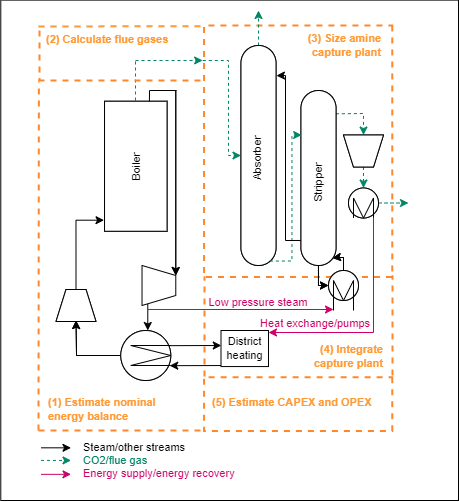

The diagram above was exported from draw.io. Its source (the exported page's mxGraphModel, read from the mxfile embedded in the PNG):
<mxGraphModel dx="989" dy="621" grid="1" gridSize="10" guides="1" tooltips="1" connect="1" arrows="1" fold="1" page="1" pageScale="1" pageWidth="850" pageHeight="1100" math="0" shadow="0">
  <root>
    <mxCell id="0" />
    <mxCell id="1" parent="0" />
    <mxCell id="hgupnRUyFGddEgKe54TW-1" value="" style="rounded=0;whiteSpace=wrap;html=1;" parent="1" vertex="1">
      <mxGeometry x="212.28" y="179.61" width="457.72" height="500.39" as="geometry" />
    </mxCell>
    <mxCell id="ap7z5eSk2w1_lbSA9kYM-105" value="" style="endArrow=none;dashed=1;html=1;strokeWidth=1;rounded=0;strokeColor=#008565;shadow=0;flowAnimation=0;" parent="1" edge="1">
      <mxGeometry width="50" height="50" relative="1" as="geometry">
        <mxPoint x="347" y="280" as="sourcePoint" />
        <mxPoint x="347" y="240" as="targetPoint" />
      </mxGeometry>
    </mxCell>
    <mxCell id="ap7z5eSk2w1_lbSA9kYM-104" value="" style="endArrow=classic;html=1;rounded=0;dashed=1;strokeColor=#008565;entryX=0.145;entryY=0.997;entryDx=0;entryDy=0;entryPerimeter=0;shadow=0;flowAnimation=0;" parent="1" target="ap7z5eSk2w1_lbSA9kYM-73" edge="1">
      <mxGeometry width="50" height="50" relative="1" as="geometry">
        <mxPoint x="347" y="240" as="sourcePoint" />
        <mxPoint x="377" y="240" as="targetPoint" />
      </mxGeometry>
    </mxCell>
    <mxCell id="ap7z5eSk2w1_lbSA9kYM-106" value="" style="endArrow=classic;html=1;rounded=0;dashed=1;strokeColor=#008565;entryX=0.5;entryY=1;entryDx=0;entryDy=0;shadow=0;flowAnimation=0;" parent="1" target="ap7z5eSk2w1_lbSA9kYM-74" edge="1">
      <mxGeometry width="50" height="50" relative="1" as="geometry">
        <mxPoint x="414.28" y="240" as="sourcePoint" />
        <mxPoint x="481.28" y="240" as="targetPoint" />
        <Array as="points">
          <mxPoint x="440" y="240" />
          <mxPoint x="440" y="335" />
        </Array>
      </mxGeometry>
    </mxCell>
    <mxCell id="ap7z5eSk2w1_lbSA9kYM-77" style="edgeStyle=orthogonalEdgeStyle;rounded=0;orthogonalLoop=1;jettySize=auto;html=1;exitX=0.5;exitY=0;exitDx=0;exitDy=0;strokeColor=#008565;dashed=1;shadow=0;flowAnimation=0;" parent="1" source="ap7z5eSk2w1_lbSA9kYM-78" edge="1">
      <mxGeometry relative="1" as="geometry">
        <mxPoint x="620" y="382.66666666666663" as="targetPoint" />
      </mxGeometry>
    </mxCell>
    <mxCell id="ap7z5eSk2w1_lbSA9kYM-81" style="edgeStyle=orthogonalEdgeStyle;rounded=0;orthogonalLoop=1;jettySize=auto;html=1;exitX=0.5;exitY=0;exitDx=0;exitDy=0;entryX=0;entryY=0.5;entryDx=0;entryDy=0;strokeColor=#008565;dashed=1;shadow=0;flowAnimation=0;" parent="1" source="ap7z5eSk2w1_lbSA9kYM-82" target="ap7z5eSk2w1_lbSA9kYM-78" edge="1">
      <mxGeometry relative="1" as="geometry" />
    </mxCell>
    <mxCell id="ap7z5eSk2w1_lbSA9kYM-73" value="" style="rounded=0;whiteSpace=wrap;html=1;fillColor=none;dashed=1;strokeWidth=2;rotation=90;perimeterSpacing=2;strokeColor=#FF872B;" parent="1" vertex="1">
      <mxGeometry x="383.81" y="236.61" width="251.69" height="188.23" as="geometry" />
    </mxCell>
    <mxCell id="ap7z5eSk2w1_lbSA9kYM-97" value="" style="endArrow=classic;html=1;rounded=0;exitX=0.133;exitY=0.004;exitDx=0;exitDy=0;exitPerimeter=0;entryX=0.5;entryY=1;entryDx=0;entryDy=0;strokeColor=#008565;dashed=1;shadow=0;flowAnimation=0;" parent="1" source="ap7z5eSk2w1_lbSA9kYM-75" target="ap7z5eSk2w1_lbSA9kYM-82" edge="1">
      <mxGeometry width="50" height="50" relative="1" as="geometry">
        <mxPoint x="480" y="380" as="sourcePoint" />
        <mxPoint x="530" y="330" as="targetPoint" />
        <Array as="points">
          <mxPoint x="575" y="293" />
        </Array>
      </mxGeometry>
    </mxCell>
    <mxCell id="ap7z5eSk2w1_lbSA9kYM-1" value="" style="rounded=1;whiteSpace=wrap;html=1;rotation=90;arcSize=50;" parent="1" vertex="1">
      <mxGeometry x="360" y="317.5" width="220" height="35" as="geometry" />
    </mxCell>
    <mxCell id="ap7z5eSk2w1_lbSA9kYM-2" value="" style="rounded=1;whiteSpace=wrap;html=1;rotation=90;arcSize=50;" parent="1" vertex="1">
      <mxGeometry x="442.5" y="340" width="175" height="35" as="geometry" />
    </mxCell>
    <mxCell id="ap7z5eSk2w1_lbSA9kYM-3" value="" style="ellipse;whiteSpace=wrap;html=1;aspect=fixed;direction=south;" parent="1" vertex="1">
      <mxGeometry x="540" y="450" width="30" height="30" as="geometry" />
    </mxCell>
    <mxCell id="ap7z5eSk2w1_lbSA9kYM-7" value="" style="ellipse;whiteSpace=wrap;html=1;aspect=fixed;direction=south;" parent="1" vertex="1">
      <mxGeometry x="560" y="367.5" width="30" height="30" as="geometry" />
    </mxCell>
    <mxCell id="ap7z5eSk2w1_lbSA9kYM-47" style="edgeStyle=orthogonalEdgeStyle;rounded=0;orthogonalLoop=1;jettySize=auto;html=1;exitX=0.5;exitY=1;exitDx=0;exitDy=0;entryX=1;entryY=0.5;entryDx=0;entryDy=0;" parent="1" source="ap7z5eSk2w1_lbSA9kYM-8" edge="1">
      <mxGeometry relative="1" as="geometry">
        <mxPoint x="287.5" y="500" as="targetPoint" />
      </mxGeometry>
    </mxCell>
    <mxCell id="ap7z5eSk2w1_lbSA9kYM-8" value="" style="ellipse;whiteSpace=wrap;html=1;aspect=fixed;direction=south;" parent="1" vertex="1">
      <mxGeometry x="332.28" y="510" width="50" height="50" as="geometry" />
    </mxCell>
    <mxCell id="ap7z5eSk2w1_lbSA9kYM-11" value="" style="shape=trapezoid;perimeter=trapezoidPerimeter;whiteSpace=wrap;html=1;fixedSize=1;size=10;rotation=-180;" parent="1" vertex="1">
      <mxGeometry x="555" y="314.5" width="40" height="32" as="geometry" />
    </mxCell>
    <mxCell id="ap7z5eSk2w1_lbSA9kYM-37" style="edgeStyle=orthogonalEdgeStyle;rounded=0;orthogonalLoop=1;jettySize=auto;html=1;exitX=1;exitY=0.5;exitDx=0;exitDy=0;entryX=0;entryY=0.5;entryDx=0;entryDy=0;" parent="1" edge="1">
      <mxGeometry relative="1" as="geometry">
        <mxPoint x="359.28" y="480" as="sourcePoint" />
        <mxPoint x="359.28" y="510" as="targetPoint" />
      </mxGeometry>
    </mxCell>
    <mxCell id="ap7z5eSk2w1_lbSA9kYM-14" value="" style="rounded=0;whiteSpace=wrap;html=1;rotation=90;" parent="1" vertex="1">
      <mxGeometry x="282.28" y="314.5" width="130" height="62.5" as="geometry" />
    </mxCell>
    <mxCell id="ap7z5eSk2w1_lbSA9kYM-19" value="" style="endArrow=classic;html=1;rounded=0;entryX=0.25;entryY=0;entryDx=0;entryDy=0;" parent="1" edge="1">
      <mxGeometry width="50" height="50" relative="1" as="geometry">
        <mxPoint x="387.28" y="270" as="sourcePoint" />
        <mxPoint x="387.28" y="455" as="targetPoint" />
      </mxGeometry>
    </mxCell>
    <mxCell id="ap7z5eSk2w1_lbSA9kYM-48" style="edgeStyle=orthogonalEdgeStyle;rounded=0;orthogonalLoop=1;jettySize=auto;html=1;entryX=0.5;entryY=1;entryDx=0;entryDy=0;" parent="1" source="ap7z5eSk2w1_lbSA9kYM-2" target="ap7z5eSk2w1_lbSA9kYM-3" edge="1">
      <mxGeometry relative="1" as="geometry" />
    </mxCell>
    <mxCell id="ap7z5eSk2w1_lbSA9kYM-49" style="edgeStyle=orthogonalEdgeStyle;rounded=0;orthogonalLoop=1;jettySize=auto;html=1;exitX=0;exitY=0.5;exitDx=0;exitDy=0;entryX=0.957;entryY=0.101;entryDx=0;entryDy=0;entryPerimeter=0;" parent="1" source="ap7z5eSk2w1_lbSA9kYM-3" target="ap7z5eSk2w1_lbSA9kYM-2" edge="1">
      <mxGeometry relative="1" as="geometry">
        <Array as="points">
          <mxPoint x="555" y="437" />
          <mxPoint x="548" y="437" />
        </Array>
      </mxGeometry>
    </mxCell>
    <mxCell id="ap7z5eSk2w1_lbSA9kYM-54" value="" style="endArrow=none;html=1;rounded=0;strokeWidth=2;dashed=1;strokeColor=#FF872B;" parent="1" edge="1">
      <mxGeometry width="50" height="50" relative="1" as="geometry">
        <mxPoint x="250" y="610" as="sourcePoint" />
        <mxPoint x="250.39" y="261" as="targetPoint" />
      </mxGeometry>
    </mxCell>
    <mxCell id="ap7z5eSk2w1_lbSA9kYM-56" value="" style="endArrow=none;html=1;rounded=0;strokeWidth=2;dashed=1;strokeColor=#FF872B;" parent="1" edge="1">
      <mxGeometry width="50" height="50" relative="1" as="geometry">
        <mxPoint x="250" y="260" as="sourcePoint" />
        <mxPoint x="412.28" y="260" as="targetPoint" />
      </mxGeometry>
    </mxCell>
    <mxCell id="ap7z5eSk2w1_lbSA9kYM-57" value="" style="endArrow=none;html=1;rounded=0;strokeWidth=2;dashed=1;strokeColor=#FF9933;entryX=0.011;entryY=1.001;entryDx=0;entryDy=0;entryPerimeter=0;" parent="1" edge="1">
      <mxGeometry width="50" height="50" relative="1" as="geometry">
        <mxPoint x="250" y="206" as="sourcePoint" />
        <mxPoint x="413.34776999999985" y="205.69259000000034" as="targetPoint" />
      </mxGeometry>
    </mxCell>
    <mxCell id="ap7z5eSk2w1_lbSA9kYM-58" value="" style="endArrow=none;html=1;rounded=0;strokeWidth=2;dashed=1;strokeColor=#FF872B;" parent="1" edge="1">
      <mxGeometry width="50" height="50" relative="1" as="geometry">
        <mxPoint x="251" y="210" as="sourcePoint" />
        <mxPoint x="251" y="260" as="targetPoint" />
      </mxGeometry>
    </mxCell>
    <mxCell id="ap7z5eSk2w1_lbSA9kYM-62" value="" style="rounded=0;whiteSpace=wrap;html=1;fillColor=none;dashed=1;strokeWidth=2;rotation=90;perimeterSpacing=2;strokeColor=#FF872B;" parent="1" vertex="1">
      <mxGeometry x="482.84" y="489.49" width="53.64" height="188.19" as="geometry" />
    </mxCell>
    <mxCell id="ap7z5eSk2w1_lbSA9kYM-63" value="" style="endArrow=none;html=1;rounded=0;strokeWidth=2;dashed=1;strokeColor=#FF872B;" parent="1" edge="1">
      <mxGeometry width="50" height="50" relative="1" as="geometry">
        <mxPoint x="416" y="556" as="sourcePoint" />
        <mxPoint x="415.9999999999999" y="456" as="targetPoint" />
      </mxGeometry>
    </mxCell>
    <mxCell id="ap7z5eSk2w1_lbSA9kYM-69" value="" style="endArrow=none;html=1;rounded=0;strokeWidth=2;dashed=1;strokeColor=#FF872B;" parent="1" edge="1">
      <mxGeometry width="50" height="50" relative="1" as="geometry">
        <mxPoint x="250" y="610" as="sourcePoint" />
        <mxPoint x="412.28" y="610" as="targetPoint" />
      </mxGeometry>
    </mxCell>
    <mxCell id="ap7z5eSk2w1_lbSA9kYM-71" value="" style="endArrow=none;html=1;rounded=0;strokeWidth=2;dashed=1;strokeColor=#FF872B;" parent="1" edge="1">
      <mxGeometry width="50" height="50" relative="1" as="geometry">
        <mxPoint x="604" y="555" as="sourcePoint" />
        <mxPoint x="603.9999999999999" y="455" as="targetPoint" />
      </mxGeometry>
    </mxCell>
    <mxCell id="ap7z5eSk2w1_lbSA9kYM-72" value="" style="shape=trapezoid;perimeter=trapezoidPerimeter;whiteSpace=wrap;html=1;fixedSize=1;size=10;rotation=0;" parent="1" vertex="1">
      <mxGeometry x="267.5" y="469" width="40" height="32" as="geometry" />
    </mxCell>
    <mxCell id="ap7z5eSk2w1_lbSA9kYM-114" style="edgeStyle=orthogonalEdgeStyle;rounded=0;orthogonalLoop=1;jettySize=auto;html=1;exitX=0;exitY=0.5;exitDx=0;exitDy=0;strokeColor=#008565;dashed=1;" parent="1" source="ap7z5eSk2w1_lbSA9kYM-74" edge="1">
      <mxGeometry relative="1" as="geometry">
        <mxPoint x="470" y="190" as="targetPoint" />
      </mxGeometry>
    </mxCell>
    <mxCell id="ap7z5eSk2w1_lbSA9kYM-74" value="" style="rounded=1;whiteSpace=wrap;html=1;rotation=90;arcSize=50;" parent="1" vertex="1">
      <mxGeometry x="360" y="317.5" width="220" height="35" as="geometry" />
    </mxCell>
    <mxCell id="ap7z5eSk2w1_lbSA9kYM-75" value="" style="rounded=1;whiteSpace=wrap;html=1;rotation=90;arcSize=50;" parent="1" vertex="1">
      <mxGeometry x="442.5" y="340" width="175" height="35" as="geometry" />
    </mxCell>
    <mxCell id="ap7z5eSk2w1_lbSA9kYM-76" value="" style="ellipse;whiteSpace=wrap;html=1;aspect=fixed;direction=south;" parent="1" vertex="1">
      <mxGeometry x="540" y="450" width="30" height="30" as="geometry" />
    </mxCell>
    <mxCell id="ap7z5eSk2w1_lbSA9kYM-78" value="" style="ellipse;whiteSpace=wrap;html=1;aspect=fixed;direction=south;" parent="1" vertex="1">
      <mxGeometry x="560" y="367.5" width="30" height="30" as="geometry" />
    </mxCell>
    <mxCell id="ap7z5eSk2w1_lbSA9kYM-79" style="edgeStyle=orthogonalEdgeStyle;rounded=0;orthogonalLoop=1;jettySize=auto;html=1;exitX=0.5;exitY=1;exitDx=0;exitDy=0;entryX=1;entryY=0.5;entryDx=0;entryDy=0;" parent="1" source="ap7z5eSk2w1_lbSA9kYM-80" edge="1">
      <mxGeometry relative="1" as="geometry">
        <mxPoint x="287.5" y="500" as="targetPoint" />
      </mxGeometry>
    </mxCell>
    <mxCell id="ap7z5eSk2w1_lbSA9kYM-80" value="" style="ellipse;whiteSpace=wrap;html=1;aspect=fixed;direction=south;" parent="1" vertex="1">
      <mxGeometry x="332.28" y="510" width="50" height="50" as="geometry" />
    </mxCell>
    <mxCell id="ap7z5eSk2w1_lbSA9kYM-82" value="" style="shape=trapezoid;perimeter=trapezoidPerimeter;whiteSpace=wrap;html=1;fixedSize=1;size=10;rotation=-180;" parent="1" vertex="1">
      <mxGeometry x="555" y="314.5" width="40" height="32" as="geometry" />
    </mxCell>
    <mxCell id="ap7z5eSk2w1_lbSA9kYM-85" value="" style="shape=trapezoid;perimeter=trapezoidPerimeter;whiteSpace=wrap;html=1;fixedSize=1;size=10;rotation=90;" parent="1" vertex="1">
      <mxGeometry x="350.41" y="448.12" width="40" height="33.75" as="geometry" />
    </mxCell>
    <mxCell id="ap7z5eSk2w1_lbSA9kYM-86" value="" style="rounded=0;whiteSpace=wrap;html=1;rotation=90;" parent="1" vertex="1">
      <mxGeometry x="282.28" y="314.5" width="130" height="62.5" as="geometry" />
    </mxCell>
    <mxCell id="ap7z5eSk2w1_lbSA9kYM-89" value="" style="endArrow=classic;html=1;rounded=0;entryX=0.25;entryY=0;entryDx=0;entryDy=0;" parent="1" edge="1">
      <mxGeometry width="50" height="50" relative="1" as="geometry">
        <mxPoint x="387.28" y="270" as="sourcePoint" />
        <mxPoint x="387.28" y="455" as="targetPoint" />
      </mxGeometry>
    </mxCell>
    <mxCell id="ap7z5eSk2w1_lbSA9kYM-95" style="edgeStyle=orthogonalEdgeStyle;rounded=0;orthogonalLoop=1;jettySize=auto;html=1;entryX=0.5;entryY=1;entryDx=0;entryDy=0;" parent="1" source="ap7z5eSk2w1_lbSA9kYM-75" target="ap7z5eSk2w1_lbSA9kYM-76" edge="1">
      <mxGeometry relative="1" as="geometry" />
    </mxCell>
    <mxCell id="ap7z5eSk2w1_lbSA9kYM-96" style="edgeStyle=orthogonalEdgeStyle;rounded=0;orthogonalLoop=1;jettySize=auto;html=1;exitX=0;exitY=0.5;exitDx=0;exitDy=0;entryX=0.957;entryY=0.101;entryDx=0;entryDy=0;entryPerimeter=0;" parent="1" source="ap7z5eSk2w1_lbSA9kYM-76" target="ap7z5eSk2w1_lbSA9kYM-75" edge="1">
      <mxGeometry relative="1" as="geometry">
        <Array as="points">
          <mxPoint x="555" y="437" />
          <mxPoint x="548" y="437" />
        </Array>
      </mxGeometry>
    </mxCell>
    <mxCell id="ap7z5eSk2w1_lbSA9kYM-109" value="" style="shape=trapezoid;perimeter=trapezoidPerimeter;whiteSpace=wrap;html=1;fixedSize=1;size=10;rotation=0;" parent="1" vertex="1">
      <mxGeometry x="267.5" y="469" width="40" height="32" as="geometry" />
    </mxCell>
    <mxCell id="ap7z5eSk2w1_lbSA9kYM-111" value="" style="endArrow=classic;html=1;rounded=0;exitX=0.98;exitY=0.174;exitDx=0;exitDy=0;exitPerimeter=0;entryX=0.256;entryY=1.01;entryDx=0;entryDy=0;entryPerimeter=0;strokeColor=#008565;dashed=1;shadow=0;flowAnimation=0;" parent="1" source="ap7z5eSk2w1_lbSA9kYM-74" edge="1">
      <mxGeometry width="50" height="50" relative="1" as="geometry">
        <mxPoint x="480.655" y="440.6" as="sourcePoint" />
        <mxPoint x="513.1500000000001" y="314.54999999999995" as="targetPoint" />
        <Array as="points">
          <mxPoint x="503.45" y="440.5" />
          <mxPoint x="503.45" y="314.5" />
        </Array>
      </mxGeometry>
    </mxCell>
    <mxCell id="ap7z5eSk2w1_lbSA9kYM-113" value="" style="endArrow=classic;html=1;rounded=0;exitX=0.857;exitY=1.003;exitDx=0;exitDy=0;exitPerimeter=0;entryX=0.137;entryY=-0.013;entryDx=0;entryDy=0;entryPerimeter=0;" parent="1" source="ap7z5eSk2w1_lbSA9kYM-75" target="ap7z5eSk2w1_lbSA9kYM-74" edge="1">
      <mxGeometry width="50" height="50" relative="1" as="geometry">
        <mxPoint x="509.46500000000003" y="419.45000000000005" as="sourcePoint" />
        <mxPoint x="490" y="255" as="targetPoint" />
        <Array as="points">
          <mxPoint x="497" y="420" />
          <mxPoint x="497" y="255" />
        </Array>
      </mxGeometry>
    </mxCell>
    <mxCell id="ap7z5eSk2w1_lbSA9kYM-116" value="" style="endArrow=none;html=1;rounded=0;" parent="1" edge="1">
      <mxGeometry width="50" height="50" relative="1" as="geometry">
        <mxPoint x="382.28" y="525" as="sourcePoint" />
        <mxPoint x="382.28" y="545" as="targetPoint" />
        <Array as="points">
          <mxPoint x="342.28" y="525" />
          <mxPoint x="382.28" y="535" />
          <mxPoint x="342.28" y="545" />
        </Array>
      </mxGeometry>
    </mxCell>
    <mxCell id="ap7z5eSk2w1_lbSA9kYM-118" value="" style="endArrow=none;html=1;rounded=0;" parent="1" edge="1">
      <mxGeometry width="50" height="50" relative="1" as="geometry">
        <mxPoint x="585" y="397.5" as="sourcePoint" />
        <mxPoint x="565" y="397.5" as="targetPoint" />
        <Array as="points">
          <mxPoint x="585" y="377.5" />
          <mxPoint x="575" y="397.5" />
          <mxPoint x="565" y="377.5" />
        </Array>
      </mxGeometry>
    </mxCell>
    <mxCell id="ap7z5eSk2w1_lbSA9kYM-119" value="" style="endArrow=none;html=1;rounded=0;" parent="1" edge="1">
      <mxGeometry width="50" height="50" relative="1" as="geometry">
        <mxPoint x="565" y="490" as="sourcePoint" />
        <mxPoint x="545" y="490" as="targetPoint" />
        <Array as="points">
          <mxPoint x="565" y="460" />
          <mxPoint x="555" y="480" />
          <mxPoint x="545" y="460" />
        </Array>
      </mxGeometry>
    </mxCell>
    <mxCell id="ap7z5eSk2w1_lbSA9kYM-120" value="(1) Estimate nominal energy balance" style="text;html=1;align=left;verticalAlign=middle;whiteSpace=wrap;rounded=0;fontStyle=1;fontColor=#FF9933;fontSize=11;strokeColor=none;" parent="1" vertex="1">
      <mxGeometry x="258.41999999999996" y="573.59" width="133.72" height="30" as="geometry" />
    </mxCell>
    <mxCell id="ap7z5eSk2w1_lbSA9kYM-121" value="(2) Calculate flue gases" style="text;html=1;align=left;verticalAlign=middle;whiteSpace=wrap;rounded=0;fontStyle=1;fontColor=#FF9933;fontSize=11;strokeColor=none;" parent="1" vertex="1">
      <mxGeometry x="256.28" y="203.61" width="133.72" height="30" as="geometry" />
    </mxCell>
    <mxCell id="ap7z5eSk2w1_lbSA9kYM-123" value="(3) Size amine capture plant" style="text;html=1;align=right;verticalAlign=middle;whiteSpace=wrap;rounded=0;fontStyle=1;fontColor=#FF9933;fontSize=11;strokeColor=none;" parent="1" vertex="1">
      <mxGeometry x="490" y="209.61" width="105" height="30" as="geometry" />
    </mxCell>
    <mxCell id="ap7z5eSk2w1_lbSA9kYM-124" value="(4) Integrate capture plant" style="text;html=1;align=right;verticalAlign=middle;whiteSpace=wrap;rounded=0;fontStyle=1;fontColor=#FF9933;fontSize=11;strokeColor=none;" parent="1" vertex="1">
      <mxGeometry x="499" y="521" width="97.84" height="30" as="geometry" />
    </mxCell>
    <mxCell id="ap7z5eSk2w1_lbSA9kYM-125" value="(5) Estimate CAPEX and OPEX" style="text;html=1;align=left;verticalAlign=middle;whiteSpace=wrap;rounded=0;fontStyle=1;fontColor=#FF9933;fontSize=11;strokeColor=none;" parent="1" vertex="1">
      <mxGeometry x="422.48" y="566.58" width="168.52" height="30" as="geometry" />
    </mxCell>
    <mxCell id="ap7z5eSk2w1_lbSA9kYM-127" value="Boiler" style="text;html=1;align=center;verticalAlign=middle;whiteSpace=wrap;rounded=0;rotation=-90;fontSize=11;" parent="1" vertex="1">
      <mxGeometry x="300.42" y="330.75" width="93.72" height="30" as="geometry" />
    </mxCell>
    <mxCell id="ap7z5eSk2w1_lbSA9kYM-129" value="Absorber" style="text;html=1;align=center;verticalAlign=middle;whiteSpace=wrap;rounded=0;rotation=-90;fontSize=11;" parent="1" vertex="1">
      <mxGeometry x="421.48" y="322.5" width="93.72" height="30" as="geometry" />
    </mxCell>
    <mxCell id="ap7z5eSk2w1_lbSA9kYM-130" value="Stripper" style="text;html=1;align=center;verticalAlign=middle;whiteSpace=wrap;rounded=0;rotation=-90;fontSize=11;" parent="1" vertex="1">
      <mxGeometry x="482.84000000000003" y="347" width="93.72" height="30" as="geometry" />
    </mxCell>
    <mxCell id="ap7z5eSk2w1_lbSA9kYM-134" value="" style="endArrow=classic;html=1;rounded=0;strokeColor=#CC0066;fontColor=#000000;" parent="1" edge="1">
      <mxGeometry width="50" height="50" relative="1" as="geometry">
        <mxPoint x="359" y="489" as="sourcePoint" />
        <mxPoint x="545" y="489" as="targetPoint" />
      </mxGeometry>
    </mxCell>
    <mxCell id="ap7z5eSk2w1_lbSA9kYM-138" value="" style="rounded=0;whiteSpace=wrap;html=1;rotation=0;" parent="1" vertex="1">
      <mxGeometry x="432.5" y="510" width="47.5" height="36.06" as="geometry" />
    </mxCell>
    <mxCell id="ap7z5eSk2w1_lbSA9kYM-139" value="District heating" style="text;html=1;align=center;verticalAlign=middle;whiteSpace=wrap;rounded=0;rotation=0;fontSize=11;" parent="1" vertex="1">
      <mxGeometry x="435.78" y="513.03" width="41.22" height="30" as="geometry" />
    </mxCell>
    <mxCell id="ap7z5eSk2w1_lbSA9kYM-140" value="" style="endArrow=classic;html=1;rounded=0;exitX=0.303;exitY=-0.005;exitDx=0;exitDy=0;exitPerimeter=0;" parent="1" edge="1">
      <mxGeometry width="50" height="50" relative="1" as="geometry">
        <mxPoint x="381.53" y="525.1499999999999" as="sourcePoint" />
        <mxPoint x="432.81" y="525" as="targetPoint" />
      </mxGeometry>
    </mxCell>
    <mxCell id="ap7z5eSk2w1_lbSA9kYM-141" value="" style="endArrow=classic;html=1;rounded=0;exitX=0.303;exitY=-0.005;exitDx=0;exitDy=0;exitPerimeter=0;" parent="1" edge="1">
      <mxGeometry width="50" height="50" relative="1" as="geometry">
        <mxPoint x="432.5" y="545.03" as="sourcePoint" />
        <mxPoint x="381.21999999999997" y="545.1799999999998" as="targetPoint" />
      </mxGeometry>
    </mxCell>
    <mxCell id="ap7z5eSk2w1_lbSA9kYM-144" value="Heat exchange/pumps" style="text;html=1;align=center;verticalAlign=middle;whiteSpace=wrap;rounded=0;rotation=0;fontColor=#CC0066;fontSize=11;" parent="1" vertex="1">
      <mxGeometry x="466.7" y="498" width="120" height="10" as="geometry" />
    </mxCell>
    <mxCell id="ap7z5eSk2w1_lbSA9kYM-146" value="" style="endArrow=classic;html=1;rounded=0;" parent="1" edge="1">
      <mxGeometry width="50" height="50" relative="1" as="geometry">
        <mxPoint x="252.5" y="627.32" as="sourcePoint" />
        <mxPoint x="282.5" y="627.32" as="targetPoint" />
      </mxGeometry>
    </mxCell>
    <mxCell id="ap7z5eSk2w1_lbSA9kYM-147" value="" style="endArrow=classic;html=1;rounded=0;dashed=1;strokeColor=#008565;shadow=0;flowAnimation=0;" parent="1" edge="1">
      <mxGeometry width="50" height="50" relative="1" as="geometry">
        <mxPoint x="252.5" y="639.9200000000001" as="sourcePoint" />
        <mxPoint x="282.5" y="639.9200000000001" as="targetPoint" />
      </mxGeometry>
    </mxCell>
    <mxCell id="ap7z5eSk2w1_lbSA9kYM-148" value="" style="endArrow=classic;html=1;rounded=0;fontColor=#CC0066;strokeColor=#CC0066;" parent="1" edge="1">
      <mxGeometry width="50" height="50" relative="1" as="geometry">
        <mxPoint x="252.5" y="653.84" as="sourcePoint" />
        <mxPoint x="282.5" y="653.84" as="targetPoint" />
      </mxGeometry>
    </mxCell>
    <mxCell id="ap7z5eSk2w1_lbSA9kYM-149" value="Steam/other streams&lt;br&gt;&lt;font color=&quot;#008565&quot;&gt;CO2/flue gas&lt;/font&gt;&lt;div&gt;&lt;font color=&quot;#cc0066&quot;&gt;Energy supply/energy recovery&lt;/font&gt;&lt;/div&gt;" style="text;html=1;align=left;verticalAlign=middle;whiteSpace=wrap;rounded=0;rotation=0;fontSize=11;" parent="1" vertex="1">
      <mxGeometry x="292.5" y="625" width="167.5" height="30" as="geometry" />
    </mxCell>
    <mxCell id="ap7z5eSk2w1_lbSA9kYM-150" style="edgeStyle=orthogonalEdgeStyle;rounded=0;orthogonalLoop=1;jettySize=auto;html=1;exitX=0.5;exitY=0;exitDx=0;exitDy=0;entryX=0.915;entryY=1.008;entryDx=0;entryDy=0;entryPerimeter=0;" parent="1" source="ap7z5eSk2w1_lbSA9kYM-109" target="ap7z5eSk2w1_lbSA9kYM-86" edge="1">
      <mxGeometry relative="1" as="geometry" />
    </mxCell>
    <mxCell id="ap7z5eSk2w1_lbSA9kYM-152" value="" style="endArrow=none;html=1;rounded=0;exitX=0;exitY=0.25;exitDx=0;exitDy=0;" parent="1" edge="1">
      <mxGeometry width="50" height="50" relative="1" as="geometry">
        <mxPoint x="360.905" y="280.75" as="sourcePoint" />
        <mxPoint x="388" y="270" as="targetPoint" />
        <Array as="points">
          <mxPoint x="361" y="270" />
        </Array>
      </mxGeometry>
    </mxCell>
    <mxCell id="ap7z5eSk2w1_lbSA9kYM-153" value="" style="endArrow=classic;html=1;rounded=0;strokeColor=#CC0066;" parent="1" edge="1">
      <mxGeometry width="50" height="50" relative="1" as="geometry">
        <mxPoint x="585" y="397" as="sourcePoint" />
        <mxPoint x="480" y="512" as="targetPoint" />
        <Array as="points">
          <mxPoint x="585" y="512" />
        </Array>
      </mxGeometry>
    </mxCell>
    <mxCell id="ap7z5eSk2w1_lbSA9kYM-154" value="Low pressure steam" style="text;html=1;align=center;verticalAlign=middle;whiteSpace=wrap;rounded=0;rotation=0;fontColor=#CC0066;fontSize=11;" parent="1" vertex="1">
      <mxGeometry x="410" y="476.87" width="120" height="10" as="geometry" />
    </mxCell>
  </root>
</mxGraphModel>